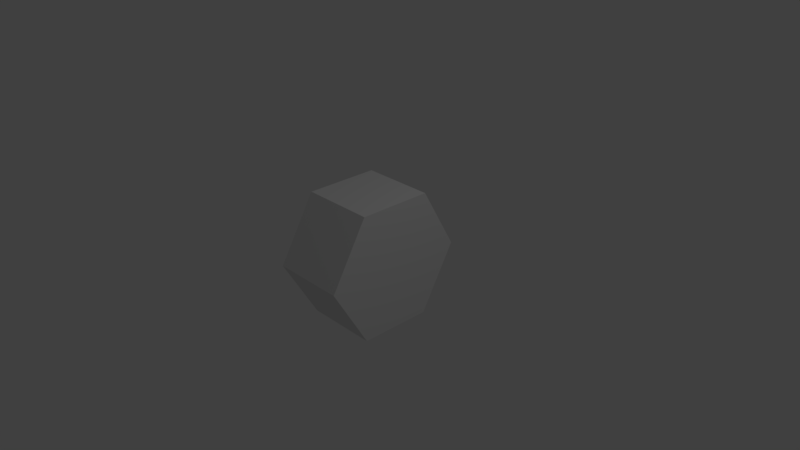 # Source: obstacle.blend  (saved by Blender 2.79.0; exported with 4.5.12 LTS)
import bpy
from mathutils import Matrix  # noqa: F401  (used for matrix-valued properties, if any)

bpy.ops.wm.read_factory_settings(use_empty=True)
scene = bpy.context.scene
scene.name = 'Scene'

# ---- collections
col_collection_1 = bpy.data.collections.new('Collection 1'); scene.collection.children.link(col_collection_1)

# ---- world
world_world = bpy.data.worlds.new('World'); scene.world = world_world
world_world.color = (0.05088, 0.05088, 0.05088)
world_world.use_sun_shadow = False
world_world.sun_shadow_jitter_overblur = 0.0
world_world.cycles.sampling_method = 'MANUAL'

# ---- cameras
cam_camera = bpy.data.cameras.new('Camera')
cam_camera.clip_end = 100.0
cam_camera.lens = 35.0
cam_camera.sensor_width = 32.0
cam_camera.sensor_height = 18.0
cam_camera.ortho_scale = 7.314
cam_camera.dof.focus_distance = 0.0
cam_camera.dof.aperture_fstop = 128.0

# ---- lights
light_lamp = bpy.data.lights.new('Lamp', 'POINT')
light_lamp.transmission_factor = 0.0
light_lamp.cutoff_distance = 30.0
light_lamp.energy = 100.0
light_lamp.shadow_buffer_clip_start = 1.001
light_lamp.shadow_soft_size = 0.1
light_lamp.shadow_maximum_resolution = 0.006
light_lamp.use_absolute_resolution = True

# ---- meshes
me_circle = bpy.data.meshes.new('Circle')
me_circle.from_pydata([(-0.5, 1.0, 5.166e-08), (-0.5, 0.5, 0.866), (-0.5, -0.5, 0.866), (-0.5, -1.0, -3.576e-08), (-0.5, -0.5, -0.866), (-0.5, 0.5, -0.866), (0.5, 1.0, 7.947e-09), (0.5, 0.5, 0.866), (0.5, -0.5, 0.866), (0.5, -1.0, -7.948e-08), (0.5, -0.5, -0.866), (0.5, 0.5, -0.866)], [], [(4, 3, 2), (10, 11, 6), (5, 10, 4), (3, 8, 2), (1, 6, 0), (0, 11, 5), (4, 9, 3), (2, 7, 1), (2, 1, 4), (1, 0, 4), (0, 5, 4), (6, 7, 10), (7, 8, 10), (8, 9, 10), (5, 11, 10), (3, 9, 8), (1, 7, 6), (0, 6, 11), (4, 10, 9), (2, 8, 7)])
_uv = me_circle.uv_layers.new(name='UVMap')
_uv.uv.foreach_set('vector', [0.4448, 0.125, 0.4448, 0.375, 0.2224, 0.5, 0.6671, 0.5, 0.4448, 0.375, 0.4448, 0.125, 0.0, 0.5, 0.2568, 0.625, 0.0, 0.625, 1.531e-08, 0.875, 0.2568, 1.0, 2.296e-08, 1.0, 0.8852, 0.5, 0.8852, 0.7795, 0.7703, 0.5559, 0.2568, 0.5, 0.5136, 0.75, 0.2568, 0.75, 0.0, 0.625, 0.2568, 0.875, 1.531e-08, 0.875, 0.7703, 0.5, 0.5136, 0.75, 0.5136, 0.5, 0.2224, 0.5, 4.592e-08, 0.375, 0.4448, 0.125, 4.592e-08, 0.375, 0.0, 0.125, 0.4448, 0.125, 0.0, 0.125, 0.2224, 0.0, 0.4448, 0.125, 0.4448, 0.125, 0.6671, 0.0, 0.6671, 0.5, 0.6671, 0.0, 0.8895, 0.125, 0.6671, 0.5, 0.8895, 0.125, 0.8895, 0.375, 0.6671, 0.5, 0.0, 0.5, 0.2568, 0.5, 0.2568, 0.625, 1.531e-08, 0.875, 0.2568, 0.875, 0.2568, 1.0, 1.0, 0.7795, 0.8852, 0.5559, 1.0, 0.5, 0.2568, 0.5, 0.5136, 0.5, 0.5136, 0.75, 0.0, 0.625, 0.2568, 0.625, 0.2568, 0.875, 0.7703, 0.5, 0.7703, 0.75, 0.5136, 0.75])
me_circle.use_remesh_preserve_volume = False
me_circle.use_remesh_preserve_attributes = False
me_circle.use_mirror_vertex_groups = False
me_circle.update()

# ---- objects
ob_circle = bpy.data.objects.new('Circle', me_circle)
ob_lamp = bpy.data.objects.new('Lamp', light_lamp)
ob_camera = bpy.data.objects.new('Camera', cam_camera)

# ---- transforms, parenting, visibility, modifiers, constraints
ob_circle.location = (0.0, 0.0, 0.0)
ob_circle.lineart.crease_threshold = 0.0
ob_lamp.location = (4.076, 1.005, 5.904)
ob_lamp.rotation_euler = (0.6503, 0.05522, 1.866)
ob_lamp.lock_rotations_4d = False
ob_lamp.empty_display_type = 'ARROWS'
ob_lamp.color = (0.0, 0.0, 0.0, 0.0)
ob_lamp.lineart.crease_threshold = 0.0
ob_camera.location = (7.481, -6.508, 5.344)
ob_camera.rotation_euler = (1.109, 0.0, 0.8149)
ob_camera.lock_rotations_4d = False
ob_camera.empty_display_type = 'ARROWS'
ob_camera.color = (0.0, 0.0, 0.0, 0.0)
ob_camera.display_type = 'WIRE'
ob_camera.lineart.crease_threshold = 0.0

# ---- collection membership
col_collection_1.objects.link(ob_circle)
col_collection_1.objects.link(ob_lamp)
col_collection_1.objects.link(ob_camera)

# ---- scene / render settings (as saved in the file)
scene.camera = ob_camera
scene.frame_start = 1; scene.frame_end = 250; scene.frame_set(1)
scene.render.engine = 'BLENDER_EEVEE_NEXT'
scene.render.resolution_percentage = 50
scene.render.dither_intensity = 0.0
scene.cycles.use_denoising = False
scene.cycles.samples = 128
scene.cycles.sampling_pattern = 'TABULATED_SOBOL'
scene.cycles.use_adaptive_sampling = False
scene.cycles.use_light_tree = False
scene.cycles.blur_glossy = 0.0
scene.cycles.sample_clamp_indirect = 0.0
scene.view_settings.view_transform = 'Standard'
bpy.context.view_layer.update()
